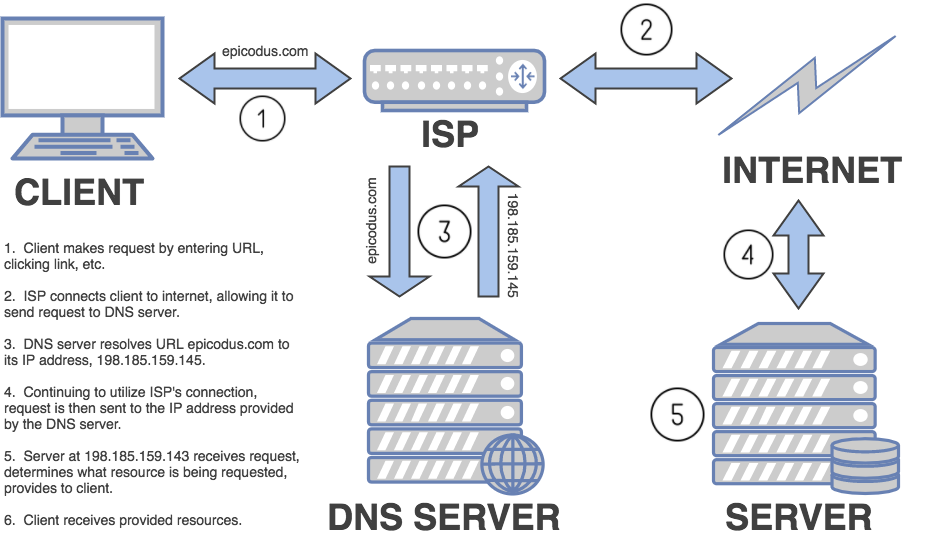

The diagram above was exported from draw.io. Its source (the exported page's mxGraphModel, read from the mxfile embedded in the PNG):
<mxGraphModel dx="1148" dy="1045" grid="1" gridSize="10" guides="1" tooltips="1" connect="1" arrows="1" fold="1" page="1" pageScale="1" pageWidth="960" pageHeight="600" background="#ffffff" math="0" shadow="0">
  <root>
    <mxCell id="0" />
    <mxCell id="1" parent="0" />
    <mxCell id="8dd35b6e968e87e-18" value="" style="group" vertex="1" connectable="0" parent="1">
      <mxGeometry x="32" y="18" width="301" height="237" as="geometry" />
    </mxCell>
    <mxCell id="8dd35b6e968e87e-7" value="" style="fontColor=#0066CC;verticalAlign=top;verticalLabelPosition=bottom;labelPosition=center;align=center;html=1;fillColor=#CCCCCC;strokeColor=#6881B3;gradientColor=none;gradientDirection=north;strokeWidth=2;shape=mxgraph.networks.terminal;" vertex="1" parent="8dd35b6e968e87e-18">
      <mxGeometry y="17" width="160" height="140" as="geometry" />
    </mxCell>
    <mxCell id="8dd35b6e968e87e-13" value="&lt;div style=&quot;text-align: center&quot;&gt;&lt;b style=&quot;font-size: 36px ; line-height: 1.2&quot;&gt;&lt;font color=&quot;#404040&quot;&gt;CLIENT&lt;/font&gt;&lt;/b&gt;&lt;/div&gt;" style="text;html=1;resizable=0;points=[];autosize=1;align=left;verticalAlign=top;spacingTop=-4;" vertex="1" parent="8dd35b6e968e87e-18">
      <mxGeometry x="10" y="167" width="150" height="40" as="geometry" />
    </mxCell>
    <mxCell id="8dd35b6e968e87e-53" value="" style="shape=image;html=1;verticalAlign=top;verticalLabelPosition=bottom;labelBackgroundColor=#ffffff;imageAspect=0;aspect=fixed;image=https://cdn2.iconfinder.com/data/icons/integers/60/number-one-128.png;strokeColor=#B3B3B3;strokeWidth=2;fillColor=none;gradientColor=none;" vertex="1" parent="8dd35b6e968e87e-18">
      <mxGeometry x="237" y="94" width="46" height="46" as="geometry" />
    </mxCell>
    <mxCell id="8dd35b6e968e87e-21" value="" style="group" vertex="1" connectable="0" parent="1">
      <mxGeometry x="355" y="335" width="250" height="215" as="geometry" />
    </mxCell>
    <mxCell id="8dd35b6e968e87e-6" value="" style="fontColor=#0066CC;verticalAlign=top;verticalLabelPosition=bottom;labelPosition=center;align=center;html=1;fillColor=#CCCCCC;strokeColor=#6881B3;gradientColor=none;gradientDirection=north;strokeWidth=2;shape=mxgraph.networks.web_server;" vertex="1" parent="8dd35b6e968e87e-21">
      <mxGeometry x="43" width="175" height="175" as="geometry" />
    </mxCell>
    <mxCell id="8dd35b6e968e87e-19" value="&lt;div style=&quot;text-align: center&quot;&gt;&lt;b style=&quot;font-size: 36px ; line-height: 1.2&quot;&gt;&lt;font color=&quot;#404040&quot;&gt;DNS SERVER&lt;/font&gt;&lt;/b&gt;&lt;/div&gt;" style="text;html=1;resizable=0;points=[];autosize=1;align=left;verticalAlign=top;spacingTop=-4;" vertex="1" parent="8dd35b6e968e87e-21">
      <mxGeometry y="175" width="250" height="40" as="geometry" />
    </mxCell>
    <mxCell id="8dd35b6e968e87e-23" value="" style="group" vertex="1" connectable="0" parent="1">
      <mxGeometry x="743" y="330" width="185" height="220" as="geometry" />
    </mxCell>
    <mxCell id="8dd35b6e968e87e-11" value="" style="fontColor=#0066CC;verticalAlign=top;verticalLabelPosition=bottom;labelPosition=center;align=center;html=1;fillColor=#CCCCCC;strokeColor=#6881B3;gradientColor=none;gradientDirection=north;strokeWidth=2;shape=mxgraph.networks.server_storage;" vertex="1" parent="8dd35b6e968e87e-23">
      <mxGeometry y="10" width="185" height="170" as="geometry" />
    </mxCell>
    <mxCell id="8dd35b6e968e87e-22" value="&lt;div style=&quot;text-align: center&quot;&gt;&lt;b style=&quot;font-size: 36px ; line-height: 1.2&quot;&gt;&lt;font color=&quot;#404040&quot;&gt;SERVER&lt;/font&gt;&lt;/b&gt;&lt;/div&gt;" style="text;html=1;resizable=0;points=[];autosize=1;align=left;verticalAlign=top;spacingTop=-4;" vertex="1" parent="8dd35b6e968e87e-23">
      <mxGeometry x="10" y="180" width="160" height="40" as="geometry" />
    </mxCell>
    <mxCell id="8dd35b6e968e87e-25" value="" style="group" vertex="1" connectable="0" parent="1">
      <mxGeometry x="740" y="58" width="210" height="145" as="geometry" />
    </mxCell>
    <mxCell id="8dd35b6e968e87e-12" value="" style="html=1;fillColor=#CCCCCC;strokeColor=#6881B3;gradientColor=none;gradientDirection=north;strokeWidth=2;shape=mxgraph.networks.comm_link_edge;html=1;jettySize=auto;orthogonalLoop=1;" edge="1" parent="8dd35b6e968e87e-25">
      <mxGeometry width="100" height="100" relative="1" as="geometry">
        <mxPoint x="-2" y="99" as="sourcePoint" />
        <mxPoint x="195" y="-11" as="targetPoint" />
        <Array as="points">
          <mxPoint x="115" y="29" />
        </Array>
      </mxGeometry>
    </mxCell>
    <mxCell id="8dd35b6e968e87e-24" value="&lt;div style=&quot;text-align: center&quot;&gt;&lt;b style=&quot;font-size: 36px ; line-height: 1.2&quot;&gt;&lt;font color=&quot;#404040&quot;&gt;INTERNET&lt;/font&gt;&lt;/b&gt;&lt;/div&gt;" style="text;html=1;resizable=0;points=[];autosize=1;align=left;verticalAlign=top;spacingTop=-4;" vertex="1" parent="8dd35b6e968e87e-25">
      <mxGeometry x="10" y="105" width="200" height="40" as="geometry" />
    </mxCell>
    <mxCell id="8dd35b6e968e87e-32" value="" style="group" vertex="1" connectable="0" parent="1">
      <mxGeometry x="394" y="57" width="180" height="110" as="geometry" />
    </mxCell>
    <mxCell id="8dd35b6e968e87e-17" value="" style="group" vertex="1" connectable="0" parent="8dd35b6e968e87e-32">
      <mxGeometry width="180" height="110" as="geometry" />
    </mxCell>
    <mxCell id="8dd35b6e968e87e-10" value="" style="fontColor=#0066CC;verticalAlign=top;verticalLabelPosition=bottom;labelPosition=center;align=center;html=1;fillColor=#CCCCCC;strokeColor=#6881B3;gradientColor=none;gradientDirection=north;strokeWidth=2;shape=mxgraph.networks.router;" vertex="1" parent="8dd35b6e968e87e-17">
      <mxGeometry y="10" width="180" height="60" as="geometry" />
    </mxCell>
    <mxCell id="8dd35b6e968e87e-15" value="&lt;div style=&quot;text-align: center&quot;&gt;&lt;b style=&quot;font-size: 36px ; line-height: 1.2&quot;&gt;&lt;font color=&quot;#404040&quot;&gt;ISP&lt;/font&gt;&lt;/b&gt;&lt;/div&gt;" style="text;html=1;resizable=0;points=[];autosize=1;align=left;verticalAlign=top;spacingTop=-4;" vertex="1" parent="8dd35b6e968e87e-17">
      <mxGeometry x="55" y="70" width="70" height="40" as="geometry" />
    </mxCell>
    <mxCell id="8dd35b6e968e87e-35" value="" style="group" vertex="1" connectable="0" parent="1">
      <mxGeometry x="355" y="230" width="203" height="194" as="geometry" />
    </mxCell>
    <mxCell id="8dd35b6e968e87e-28" value="" style="html=1;shadow=0;dashed=0;align=center;verticalAlign=middle;shape=mxgraph.arrows2.arrow;dy=0.67;dx=20;notch=0;strokeColor=#404040;strokeWidth=2;fillColor=#A9C4EB;gradientColor=none;rotation=90;" vertex="1" parent="8dd35b6e968e87e-35">
      <mxGeometry x="9" y="-12" width="130" height="60" as="geometry" />
    </mxCell>
    <mxCell id="8dd35b6e968e87e-34" value="&lt;font style=&quot;font-size: 14px&quot; color=&quot;#404040&quot;&gt;epicodus.com&lt;/font&gt;&lt;div&gt;&lt;br&gt;&lt;/div&gt;" style="text;html=1;resizable=0;points=[];autosize=1;align=left;verticalAlign=top;spacingTop=-4;rotation=-90;" vertex="1" parent="8dd35b6e968e87e-35">
      <mxGeometry y="-12" width="100" height="30" as="geometry" />
    </mxCell>
    <mxCell id="8dd35b6e968e87e-37" value="" style="group;strokeColor=none;" vertex="1" connectable="0" parent="1">
      <mxGeometry x="453" y="218" width="155" height="65" as="geometry" />
    </mxCell>
    <mxCell id="8dd35b6e968e87e-30" value="" style="html=1;shadow=0;dashed=0;align=center;verticalAlign=middle;shape=mxgraph.arrows2.arrow;dy=0.67;dx=20;notch=0;strokeColor=#404040;strokeWidth=2;fillColor=#A9C4EB;gradientColor=none;rotation=-90;" vertex="1" parent="8dd35b6e968e87e-37">
      <mxGeometry width="130" height="60" as="geometry" />
    </mxCell>
    <mxCell id="8dd35b6e968e87e-36" value="&lt;font style=&quot;font-size: 14px&quot; color=&quot;#404040&quot;&gt;198.185.159.145&lt;/font&gt;" style="text;html=1;resizable=0;points=[];autosize=1;align=left;verticalAlign=top;spacingTop=-4;rotation=90;" vertex="1" parent="8dd35b6e968e87e-37">
      <mxGeometry x="31" y="40" width="120" height="20" as="geometry" />
    </mxCell>
    <mxCell id="8dd35b6e968e87e-55" value="" style="shape=image;html=1;verticalAlign=top;verticalLabelPosition=bottom;labelBackgroundColor=#ffffff;imageAspect=0;aspect=fixed;image=https://cdn2.iconfinder.com/data/icons/integers/60/number-three-128.png;strokeColor=#B3B3B3;strokeWidth=2;fillColor=none;gradientColor=none;" vertex="1" parent="8dd35b6e968e87e-37">
      <mxGeometry x="-6" y="3" width="54" height="54" as="geometry" />
    </mxCell>
    <mxCell id="8dd35b6e968e87e-42" value="" style="group" vertex="1" connectable="0" parent="1">
      <mxGeometry x="209" y="57" width="171" height="63" as="geometry" />
    </mxCell>
    <mxCell id="8dd35b6e968e87e-31" value="&lt;font style=&quot;font-size: 14px&quot; color=&quot;#404040&quot;&gt;epicodus.com&lt;/font&gt;&lt;div&gt;&lt;font style=&quot;font-size: 14px&quot; color=&quot;#404040&quot;&gt;&lt;br&gt;&lt;/font&gt;&lt;/div&gt;" style="text;html=1;resizable=0;points=[];autosize=1;align=left;verticalAlign=top;spacingTop=-4;rotation=0;" vertex="1" parent="8dd35b6e968e87e-42">
      <mxGeometry x="41" width="100" height="30" as="geometry" />
    </mxCell>
    <mxCell id="8dd35b6e968e87e-41" value="" style="html=1;shadow=0;dashed=0;align=center;verticalAlign=middle;shape=mxgraph.arrows2.twoWayArrow;dy=0.6;dx=35;strokeColor=#404040;strokeWidth=2;fillColor=#A9C4EB;gradientColor=none;" vertex="1" parent="8dd35b6e968e87e-42">
      <mxGeometry y="13" width="171" height="50" as="geometry" />
    </mxCell>
    <mxCell id="8dd35b6e968e87e-45" value="" style="html=1;shadow=0;dashed=0;align=center;verticalAlign=middle;shape=mxgraph.arrows2.twoWayArrow;dy=0.6;dx=35;strokeColor=#404040;strokeWidth=2;fillColor=#A9C4EB;gradientColor=none;" vertex="1" parent="1">
      <mxGeometry x="590" y="70" width="171" height="50" as="geometry" />
    </mxCell>
    <mxCell id="8dd35b6e968e87e-46" value="" style="html=1;shadow=0;dashed=0;align=center;verticalAlign=middle;shape=mxgraph.arrows2.twoWayArrow;dy=0.6;dx=35;strokeColor=#404040;strokeWidth=2;fillColor=#A9C4EB;gradientColor=none;rotation=90;" vertex="1" parent="1">
      <mxGeometry x="774" y="246" width="108" height="50" as="geometry" />
    </mxCell>
    <mxCell id="8dd35b6e968e87e-50" value="&lt;div style=&quot;text-align: left&quot;&gt;&lt;font style=&quot;font-size: 14px&quot; color=&quot;#404040&quot;&gt;&lt;span style=&quot;line-height: 1.2&quot;&gt;1. &amp;nbsp;&lt;/span&gt;&lt;span&gt;Client makes request by entering URL, clicking link, etc.&amp;nbsp;&lt;/span&gt;&lt;/font&gt;&lt;/div&gt;&lt;div style=&quot;text-align: left&quot;&gt;&lt;font style=&quot;font-size: 14px&quot; color=&quot;#404040&quot;&gt;&lt;span&gt;&lt;br&gt;&lt;/span&gt;&lt;/font&gt;&lt;/div&gt;&lt;div style=&quot;text-align: left&quot;&gt;&lt;font style=&quot;font-size: 14px&quot; color=&quot;#404040&quot;&gt;&lt;span&gt;2. &amp;nbsp;ISP connects client to internet, allowing it to send request to DNS server.&lt;/span&gt;&lt;/font&gt;&lt;/div&gt;&lt;div style=&quot;text-align: left&quot;&gt;&lt;font style=&quot;font-size: 14px&quot; color=&quot;#404040&quot;&gt;&lt;span&gt;&lt;br&gt;&lt;/span&gt;&lt;/font&gt;&lt;/div&gt;&lt;div style=&quot;text-align: left&quot;&gt;&lt;font style=&quot;font-size: 14px&quot; color=&quot;#404040&quot;&gt;&lt;span&gt;3. &amp;nbsp;DNS server resolves URL epicodus.com to its IP address, 198.185.159.145.&lt;/span&gt;&lt;/font&gt;&lt;/div&gt;&lt;div style=&quot;text-align: left&quot;&gt;&lt;font style=&quot;font-size: 14px&quot; color=&quot;#404040&quot;&gt;&lt;span&gt;&lt;br&gt;&lt;/span&gt;&lt;/font&gt;&lt;/div&gt;&lt;div style=&quot;text-align: left&quot;&gt;&lt;font style=&quot;font-size: 14px&quot; color=&quot;#404040&quot;&gt;&lt;span&gt;4. &amp;nbsp;Continuing to utilize ISP's connection, request is then sent to the IP address provided by the DNS server.&lt;/span&gt;&lt;/font&gt;&lt;/div&gt;&lt;div style=&quot;text-align: left&quot;&gt;&lt;font style=&quot;font-size: 14px&quot; color=&quot;#404040&quot;&gt;&lt;span&gt;&lt;br&gt;&lt;/span&gt;&lt;/font&gt;&lt;/div&gt;&lt;div style=&quot;text-align: left&quot;&gt;&lt;font style=&quot;font-size: 14px&quot; color=&quot;#404040&quot;&gt;&lt;span&gt;5. &amp;nbsp;Server at 198.185.159.143 receives request, determines what resource is being requested, provides to client.&lt;/span&gt;&lt;/font&gt;&lt;/div&gt;&lt;div style=&quot;text-align: left&quot;&gt;&lt;font style=&quot;font-size: 14px&quot; color=&quot;#404040&quot;&gt;&lt;span&gt;&lt;br&gt;&lt;/span&gt;&lt;/font&gt;&lt;/div&gt;&lt;div style=&quot;text-align: left&quot;&gt;&lt;font style=&quot;font-size: 14px&quot; color=&quot;#404040&quot;&gt;&lt;span&gt;6. &amp;nbsp;Client receives provided resources.&amp;nbsp;&lt;/span&gt;&lt;/font&gt;&lt;/div&gt;" style="whiteSpace=wrap;html=1;strokeColor=none;strokeWidth=2;fillColor=none;gradientColor=none;" vertex="1" parent="1">
      <mxGeometry x="33" y="240" width="300" height="320" as="geometry" />
    </mxCell>
    <mxCell id="8dd35b6e968e87e-54" value="" style="shape=image;html=1;verticalAlign=top;verticalLabelPosition=bottom;labelBackgroundColor=#ffffff;imageAspect=0;aspect=fixed;image=https://cdn2.iconfinder.com/data/icons/integers/60/number-two-128.png;strokeColor=#B3B3B3;strokeWidth=2;fillColor=none;gradientColor=none;" vertex="1" parent="1">
      <mxGeometry x="650" y="20" width="52" height="52" as="geometry" />
    </mxCell>
    <mxCell id="8dd35b6e968e87e-57" value="" style="shape=image;html=1;verticalAlign=top;verticalLabelPosition=bottom;labelBackgroundColor=#ffffff;imageAspect=0;aspect=fixed;image=https://cdn2.iconfinder.com/data/icons/integers/60/number-five-128.png;strokeColor=#B3B3B3;strokeWidth=2;fillColor=none;gradientColor=none;" vertex="1" parent="1">
      <mxGeometry x="680" y="404" width="54" height="54" as="geometry" />
    </mxCell>
    <mxCell id="8dd35b6e968e87e-56" value="" style="shape=image;html=1;verticalAlign=top;verticalLabelPosition=bottom;labelBackgroundColor=#ffffff;imageAspect=0;aspect=fixed;image=https://cdn2.iconfinder.com/data/icons/integers/60/number-four-128.png;strokeColor=#B3B3B3;strokeWidth=2;fillColor=none;gradientColor=none;" vertex="1" parent="1">
      <mxGeometry x="753" y="246" width="50" height="50" as="geometry" />
    </mxCell>
    <mxCell id="8dd35b6e968e87e-58" style="edgeStyle=orthogonalEdgeStyle;rounded=0;html=1;exitX=0.75;exitY=1;entryX=0.75;entryY=1;jettySize=auto;orthogonalLoop=1;" edge="1" parent="1" source="8dd35b6e968e87e-56" target="8dd35b6e968e87e-56">
      <mxGeometry relative="1" as="geometry" />
    </mxCell>
  </root>
</mxGraphModel>